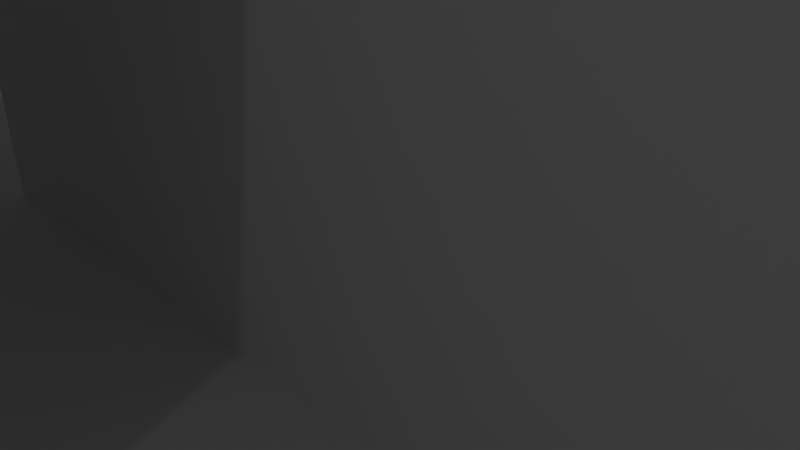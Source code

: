 # Source: JasonGunter_Maze2.blend  (saved by Blender 2.77.0; exported with 4.5.12 LTS)
import bpy
from mathutils import Matrix  # noqa: F401  (used for matrix-valued properties, if any)

bpy.ops.wm.read_factory_settings(use_empty=True)
scene = bpy.context.scene
scene.name = 'Scene'

# ---- collections
col_collection_1 = bpy.data.collections.new('Collection 1'); scene.collection.children.link(col_collection_1)

# ---- world
world_world = bpy.data.worlds.new('World'); scene.world = world_world
world_world.color = (0.05088, 0.05088, 0.05088)
world_world.use_sun_shadow = False
world_world.sun_shadow_jitter_overblur = 0.0
world_world.cycles.sampling_method = 'MANUAL'

# ---- cameras
cam_camera = bpy.data.cameras.new('Camera')
cam_camera.clip_end = 100.0
cam_camera.lens = 35.0
cam_camera.sensor_width = 32.0
cam_camera.sensor_height = 18.0
cam_camera.ortho_scale = 7.314
cam_camera.dof.focus_distance = 0.0
cam_camera.dof.aperture_fstop = 128.0

# ---- lights
light_lamp_002 = bpy.data.lights.new('Lamp.002', 'POINT')
light_lamp_002.transmission_factor = 0.0
light_lamp_002.cutoff_distance = 30.0
light_lamp_002.energy = 100.0
light_lamp_002.shadow_buffer_clip_start = 1.001
light_lamp_002.shadow_soft_size = 0.1
light_lamp_002.shadow_maximum_resolution = 0.006
light_lamp_002.use_absolute_resolution = True
light_lamp_001 = bpy.data.lights.new('Lamp.001', 'POINT')
light_lamp_001.transmission_factor = 0.0
light_lamp_001.cutoff_distance = 30.0
light_lamp_001.energy = 100.0
light_lamp_001.shadow_buffer_clip_start = 1.001
light_lamp_001.shadow_soft_size = 0.1
light_lamp_001.shadow_maximum_resolution = 0.006
light_lamp_001.use_absolute_resolution = True
light_lamp = bpy.data.lights.new('Lamp', 'POINT')
light_lamp.transmission_factor = 0.0
light_lamp.cutoff_distance = 30.0
light_lamp.energy = 100.0
light_lamp.shadow_buffer_clip_start = 1.001
light_lamp.shadow_soft_size = 0.1
light_lamp.shadow_maximum_resolution = 0.006
light_lamp.use_absolute_resolution = True

# ---- meshes
me_plane = bpy.data.meshes.new('Plane')
me_plane.from_pydata([(-1.0, -1.0, 0.0), (1.0, -1.0, 0.0), (-1.0, 1.0, 0.0), (1.0, 1.0, 0.0), (-1.0, 0.0, 0.0), (0.0, -1.0, 0.0), (1.0, 0.0, 0.0), (0.0, 1.0, 0.0), (0.0, 0.0, 0.0), (-1.0, -0.5, 0.0), (0.5, -1.0, 0.0), (1.0, 0.5, 0.0), (-0.5, 1.0, 0.0), (-1.0, 0.5, 0.0), (-0.5, -1.0, 0.0), (1.0, -0.5, 0.0), (0.5, 1.0, 0.0), (0.0, 0.5, 0.0), (-0.5, 0.0, 0.0), (0.5, 0.0, 0.0), (-0.5, 0.5, 0.0), (-1.0, -0.75, 0.0), (0.75, -1.0, 0.0), (1.0, 0.75, 0.0), (-0.75, 1.0, 0.0), (-1.0, 0.25, 0.0), (-0.25, -1.0, 0.0), (1.0, -0.25, 0.0), (0.25, 1.0, 0.0), (-0.25, -0.25, 8.0), (0.0, -0.25, 0.0), (0.25, 0.0, 0.0), (-1.0, -0.25, 0.0), (0.25, -1.0, 0.0), (1.0, 0.25, 0.0), (-0.25, 1.0, 0.0), (-1.0, 0.75, 0.0), (-0.75, -1.0, 0.0), (1.0, -0.75, 0.0), (0.75, 1.0, 0.0), (0.0, -0.75, 0.0), (-0.25, 0.0, 0.0), (0.75, 0.0, 0.0), (0.5, -0.25, 0.0), (-0.5, -0.25, 0.0), (-0.5, -0.75, 0.0), (-0.5, -0.25, 8.0), (-0.75, 0.5, 0.0), (-0.25, 0.5, 0.0), (0.25, 0.5, 0.0), (0.75, 0.5, 0.0), (0.75, 0.25, 0.0), (0.25, 0.75, 0.0), (-0.45, 0.0, 7.5), (-0.25, -0.75, 0.0), (-0.75, -0.75, 0.0), (0.75, -0.75, 0.0), (0.25, -0.75, 0.0), (0.25, -0.25, 0.0), (0.75, -0.25, 0.0), (-0.25, -0.25, 0.0), (-0.3, 0.0, 7.5), (0.75, 0.75, 0.0), (-1.0, -0.75, 6.0), (-1.0, -1.0, 6.0), (0.75, -1.0, 6.0), (1.0, -1.0, 6.0), (1.0, 0.75, 6.0), (1.0, 1.0, 6.0), (-0.75, 1.0, 6.0), (-1.0, 1.0, 6.0), (-0.25, -1.0, 6.0), (0.0, -1.0, 6.0), (1.0, -0.25, 6.0), (1.0, 0.0, 6.0), (0.25, 1.0, 6.0), (0.0, 1.0, 6.0), (0.0, -0.25, 6.0), (0.0, 0.0, 5.75), (0.25, 0.0, 6.0), (1.0, 0.25, 6.0), (1.0, 0.5, 6.0), (-0.25, 1.0, 6.0), (-0.5, 1.0, 6.0), (-1.0, 0.75, 6.0), (-1.0, 0.5, 6.0), (-0.75, -1.0, 6.0), (-0.5, -1.0, 6.0), (-0.3, 0.0, 6.312), (-0.45, 0.0, 6.5), (0.75, 0.0, 6.0), (0.5, 0.0, 6.0), (0.5, -0.25, 6.0), (-0.5, -0.25, 6.0), (-0.5, 0.75, 6.0), (-0.75, 0.5, 6.0), (-0.25, 0.5, 6.0), (-0.5, 0.5, 6.0), (0.25, 0.5, 6.0), (0.0, 0.5, 6.0), (0.25, -1.0, 6.0), (1.0, -0.75, 6.0), (0.75, 1.0, 6.0), (0.0, -0.75, 6.0), (-0.5, -0.75, 6.0), (0.75, 0.5, 6.0), (0.75, 0.25, 6.0), (0.25, 0.75, 6.0), (-0.75, 0.75, 6.0), (-0.25, -0.75, 6.0), (-0.75, -0.75, 6.0), (0.75, -0.75, 6.0), (0.25, -0.75, 6.0), (0.25, -0.25, 6.0), (0.75, -0.25, 6.0), (-0.25, -0.25, 5.875), (-0.25, 0.75, 6.0), (0.75, 0.75, 6.0), (-0.25, 0.5, 8.0), (-0.5, 0.5, 8.0), (-0.5, 0.75, 8.0), (-0.25, 0.75, 8.0), (-0.5, 1.49e-08, 10.0), (-0.5, 0.0, 10.0), (-0.5, -0.25, 10.0), (-0.25, -0.25, 10.0), (-0.25, 0.0, 12.0), (-0.5, 0.0, 12.0), (-0.5, -0.25, 12.0), (-0.25, -0.25, 12.0), (-0.25, 0.5, 10.0), (-0.5, 0.5, 10.0), (-0.5, 0.75, 10.0), (-0.25, 0.75, 10.0), (-0.25, 0.5, 12.0), (-0.5, 0.5, 12.0), (-0.5, 0.75, 12.0), (-0.25, 0.75, 12.0), (-0.5, 0.5, 10.0), (-0.5, 0.5, 10.0), (-0.25, 0.5, 12.0), (-0.5, 0.5, 12.0), (-0.3, 0.5, 6.688), (-0.45, 0.5, 6.5), (-0.3, 0.5, 7.5), (-0.45, 0.5, 7.5), (-0.25, 0.75, 12.0), (-0.5, 0.75, 12.0), (-0.5, 0.75, 12.0), (-0.25, 0.75, 12.0), (-0.25, -0.25, 10.0), (-0.5, -0.25, 10.0), (-0.25, -0.25, 12.0), (-0.5, -0.25, 12.0), (-0.25, -0.75, 6.0), (-0.5, -0.75, 6.0), (-0.25, -1.0, 6.0), (-0.5, -1.0, 6.0), (0.25, -0.25, 12.0), (0.25, -0.25, 10.0), (0.25, -1.0, 6.0), (0.25, -0.75, 6.0), (0.0, -0.25, 6.0), (0.0, 0.0, 5.75), (-0.3, 0.0, 6.312), (-0.25, -0.25, 5.875), (-0.25, -0.25, 12.0), (-0.25, 0.0, 12.0), (0.25, 0.03242, 12.0), (0.25, -0.25, 12.0), (1.0, 0.875, 6.0), (0.875, 1.0, 6.0), (0.75, 0.875, 6.0), (0.875, 0.875, 6.0), (1.0, -0.125, 6.0), (0.875, 0.0, 6.0), (0.75, -0.125, 6.0), (0.875, -0.25, 6.0), (0.875, -0.125, 6.0), (1.0, -0.25, 9.0), (1.0, -0.125, 9.0), (0.875, -0.25, 9.0), (0.875, -0.125, 9.0), (1.0, 0.875, 9.0), (1.0, 1.0, 9.0), (0.875, 1.0, 9.0), (0.875, 0.875, 9.0), (0.9375, -0.125, 6.0), (0.9375, -0.125, 9.0), (1.0, -0.125, 7.5), (0.875, -0.125, 7.5), (0.9062, -0.125, 6.0), (0.9062, -0.125, 9.0), (1.0, -0.125, 8.25), (0.875, -0.125, 8.25), (0.9688, -0.125, 6.0), (0.9688, -0.125, 9.0), (1.0, -0.125, 6.75), (0.875, -0.125, 6.75), (0.9375, -0.125, 8.25), (0.9688, -0.125, 8.25), (0.9062, -0.125, 8.25), (0.9375, 0.875, 6.0), (0.9375, 0.875, 9.0), (1.0, 0.875, 7.5), (0.875, 0.875, 7.5), (0.9062, 0.875, 6.0), (0.9062, 0.875, 9.0), (1.0, 0.875, 6.75), (0.875, 0.875, 8.25), (0.9688, 0.875, 6.0), (0.9688, 0.875, 9.0), (1.0, 0.875, 8.25), (0.875, 0.875, 6.75), (0.9375, 0.875, 8.25), (0.9062, 0.875, 8.25), (0.9688, 0.875, 8.25), (0.9062, -0.125, 9.0), (0.875, -0.125, 9.0), (0.875, -0.125, 8.25), (0.9688, -0.125, 9.0), (0.9375, -0.125, 9.0), (0.9375, -0.125, 8.25), (1.0, -0.125, 9.0), (1.0, -0.125, 8.25), (0.9062, -0.125, 8.25), (0.9688, -0.125, 8.25), (0.875, -0.25, 12.0), (0.75, -0.25, 12.0), (0.75, -0.125, 12.0), (0.875, -0.125, 12.0), (0.875, 1.0, 12.0), (0.75, 1.0, 12.0), (0.75, 0.875, 12.0), (0.875, 0.875, 12.0), (0.8125, -0.125, 6.0), (0.8125, -0.125, 12.0), (0.875, -0.125, 9.0), (0.75, -0.125, 9.0), (0.7812, -0.125, 6.0), (0.7812, -0.125, 12.0), (0.875, -0.125, 10.5), (0.75, -0.125, 10.5), (0.8438, -0.125, 6.0), (0.8438, -0.125, 12.0), (0.875, -0.125, 7.5), (0.75, -0.125, 7.5), (0.8125, -0.125, 10.5), (0.8438, -0.125, 10.5), (0.7812, -0.125, 10.5), (0.8125, 0.875, 6.0), (0.875, 0.875, 9.0), (0.75, 0.875, 9.0), (0.8125, 0.875, 9.0), (0.7812, 0.875, 6.0), (0.875, 0.875, 10.5), (0.75, 0.875, 7.5), (0.8438, 0.875, 6.0), (0.875, 0.875, 7.5), (0.75, 0.875, 10.5), (0.8125, 0.875, 10.5), (0.7812, 0.875, 9.0), (0.8438, 0.875, 9.0), (0.7812, 0.875, 7.5), (0.7812, 0.875, 10.5), (0.8438, 0.875, 10.5), (0.7812, -0.125, 12.0), (0.75, -0.125, 12.0), (0.875, -0.125, 10.5), (0.875, -0.125, 12.0), (0.8438, -0.125, 12.0), (0.8125, -0.125, 12.0), (0.8125, -0.125, 10.5), (0.75, -0.125, 10.5), (0.7812, -0.125, 10.5), (0.8438, -0.125, 10.5), (-1.0, 0.75, 8.0), (-1.0, 0.5, 8.0), (-0.75, 0.5, 8.0), (-0.75, 0.75, 8.0), (-1.0, -0.75, 8.0), (-1.0, -1.0, 8.0), (-0.75, -1.0, 8.0), (-0.75, -0.75, 8.0), (-0.875, 0.5, 6.0), (-0.875, -0.75, 6.0), (-0.875, 0.5, 8.0), (-0.75, 0.5, 7.0), (-1.0, 0.5, 7.0), (-0.875, -0.75, 8.0), (-1.0, -0.75, 7.0), (-0.75, -0.75, 7.0), (-0.875, -0.75, 7.0), (-0.875, 0.5, 7.0), (-0.9375, 0.5, 6.0), (-0.9375, -0.75, 6.0), (-0.9375, 0.5, 8.0), (-0.75, 0.5, 6.5), (-1.0, 0.5, 7.5), (-0.9375, -0.75, 8.0), (-1.0, -0.75, 6.5), (-0.75, -0.75, 7.5), (-0.8125, 0.5, 6.0), (-0.8125, -0.75, 6.0), (-0.8125, 0.5, 8.0), (-0.75, 0.5, 7.5), (-1.0, 0.5, 6.5), (-0.8125, -0.75, 8.0), (-1.0, -0.75, 7.5), (-0.75, -0.75, 6.5), (-0.875, -0.75, 7.5), (-0.875, -0.75, 6.5), (-0.8125, -0.75, 7.0), (-0.9375, -0.75, 7.0), (-0.875, 0.5, 7.5), (-0.875, 0.5, 6.5), (-0.9375, 0.5, 7.0), (-0.8125, 0.5, 7.0), (-0.8125, 0.5, 6.5), (-0.9375, 0.5, 6.5), (-0.9375, 0.5, 7.5), (-0.9375, -0.75, 6.5), (-0.8125, -0.75, 6.5), (-0.8125, -0.75, 7.5), (-0.9375, -0.75, 7.5), (-0.8125, 0.5, 7.5), (-0.9375, -0.75, 8.0), (-1.0, -0.75, 8.0), (-1.0, -0.75, 7.5), (-0.8125, -0.75, 8.0), (-0.875, -0.75, 8.0), (-0.875, -0.75, 7.5), (-0.75, -0.75, 8.0), (-0.75, -0.75, 7.5), (-0.9375, -0.75, 7.5), (-0.8125, -0.75, 7.5), (-0.9375, 0.5, 6.0), (-1.0, 0.5, 6.0), (-1.0, 0.5, 6.5), (-0.8125, 0.5, 6.0), (-0.875, 0.5, 6.0), (-0.75, 0.5, 6.0), (-0.75, 0.5, 6.5), (-0.875, 0.5, 6.5), (-0.9375, 0.5, 6.5), (-0.8125, 0.5, 6.5), (0.75, 0.875, 11.25), (0.75, -0.125, 11.25), (0.75, 0.375, 10.5), (0.75, 0.375, 12.0), (0.75, 0.875, 10.88), (0.75, -0.125, 10.88), (0.75, 0.625, 10.5), (0.75, 0.125, 12.0), (0.75, 0.875, 11.62), (0.75, -0.125, 11.62), (0.75, 0.125, 10.5), (0.75, 0.625, 12.0), (0.75, 0.625, 11.25), (0.75, 0.625, 10.88), (0.75, 0.875, 10.69), (0.75, -0.125, 10.69), (0.75, 0.75, 10.5), (0.75, 5.215e-08, 12.0), (0.75, 0.875, 11.44), (0.75, -0.125, 11.44), (0.75, 0.25, 10.5), (0.75, 0.5, 12.0), (0.75, 0.375, 11.81), (0.75, 0.875, 11.06), (0.75, -0.125, 11.06), (0.75, 0.5, 10.5), (0.75, 0.25, 12.0), (0.75, 0.875, 11.81), (0.75, -0.125, 11.81), (0.75, 5.215e-08, 10.5), (0.75, 0.75, 12.0), (0.75, 0.75, 11.25), (0.75, 0.625, 11.06), (0.75, 0.625, 10.69), (0.75, 0.75, 11.62), (0.75, 0.625, 11.81), (0.75, 0.125, 11.81), (0.75, 0.25, 11.81), (0.75, 0.75, 11.44), (0.75, 0.75, 11.81), (0.75, 0.5, 11.81), (0.75, 0.75, 11.06), (0.75, 5.215e-08, 10.69), (-0.25, 0.75, 12.0), (-0.25, 0.625, 12.0), (-0.25, 0.75, 11.25), (-0.25, 0.625, 11.25), (-0.25, 0.75, 11.62), (-0.25, 0.625, 11.62), (-0.25, 0.625, 11.81), (-0.25, 0.625, 11.44), (-0.25, 0.75, 11.44), (-0.25, 0.75, 11.81), (-1.0, 0.75, 10.0), (-0.75, 0.5, 10.0), (-0.75, 0.75, 10.0), (-0.5, 0.75, 9.0), (-0.5, 0.5, 9.0), (-0.5, 0.6875, 8.0), (-0.5, 0.6875, 10.0), (-0.5, 0.75, 9.5), (-0.5, 0.5, 9.5), (-0.5, 0.75, 8.5), (-0.5, 0.5, 8.5), (-0.5, 0.6875, 9.0), (-0.5, 0.6875, 8.5), (-0.5, 0.6875, 9.5), (-0.75, 0.6875, 10.0), (-0.75, 0.75, 10.0), (-0.75, 0.75, 9.5), (-0.75, 0.6875, 9.5), (-0.75, 0.6875, 8.0), (-0.75, 0.75, 8.0), (-0.75, 0.75, 8.5), (-0.75, 0.6875, 8.5), (1.0, 0.0, 6.0), (1.0, 0.25, 6.0), (0.875, 0.0, 6.0), (0.75, 0.0, 6.0), (0.75, 0.25, 6.0), (-0.9688, 0.5, 8.0), (-1.0, -0.125, 8.0), (-0.9688, -0.75, 8.0), (-0.9375, -0.125, 8.0), (-0.9688, -0.125, 8.0), (-0.9844, 0.5, 8.0), (-1.0, -0.4375, 8.0), (-0.9844, -0.75, 8.0), (-0.9531, 0.5, 8.0), (-1.0, 0.1875, 8.0), (-0.9531, -0.75, 8.0), (-0.9531, -0.125, 8.0), (-0.9844, -0.125, 8.0), (-0.9922, 0.5, 8.0), (-1.0, -0.5937, 8.0), (-0.9922, -0.75, 8.0), (-0.9609, 0.5, 8.0), (-1.0, 0.03125, 8.0), (-0.9609, -0.75, 8.0), (-0.9453, -0.125, 8.0), (-0.9766, -0.125, 8.0), (-0.9766, 0.5, 8.0), (-1.0, -0.2812, 8.0), (-0.9766, -0.75, 8.0), (-0.9453, 0.5, 8.0), (-1.0, 0.3438, 8.0), (-0.9453, -0.75, 8.0), (-0.9609, -0.125, 8.0), (-0.9922, -0.125, 8.0), (-0.9961, 0.5, 8.0), (-1.0, -0.6719, 8.0), (-0.9961, -0.75, 8.0), (-0.9648, 0.5, 8.0), (-1.0, -0.04687, 8.0), (-0.9648, -0.75, 8.0), (-0.9375, -0.2031, 8.0), (-0.9414, -0.125, 8.0), (-0.9727, -0.125, 8.0), (-0.9805, 0.5, 8.0), (-1.0, -0.3594, 8.0), (-0.9805, -0.75, 8.0), (-0.9492, 0.5, 8.0), (-1.0, 0.2656, 8.0), (-0.9492, -0.75, 8.0), (-0.957, -0.125, 8.0), (-0.9883, -0.125, 8.0), (-0.9883, 0.5, 8.0), (-1.0, -0.5156, 8.0), (-0.9883, -0.75, 8.0), (-0.957, 0.5, 8.0), (-1.0, 0.1094, 8.0), (-0.957, -0.75, 8.0), (-0.9492, -0.125, 8.0), (-0.9805, -0.125, 8.0), (-0.9727, 0.5, 8.0), (-1.0, -0.2031, 8.0), (-0.9727, -0.75, 8.0), (-0.9414, 0.5, 8.0), (-1.0, 0.4219, 8.0), (-0.9414, -0.75, 8.0), (-0.9688, -0.2031, 8.0), (-0.9648, -0.125, 8.0), (-0.9961, -0.125, 8.0), (-0.9531, -0.2031, 8.0), (-0.9844, -0.2031, 8.0), (-0.9922, -0.2031, 8.0), (-0.9766, -0.2031, 8.0), (-0.9609, -0.2031, 8.0), (-0.9453, -0.2031, 8.0), (-0.9492, -0.2031, 8.0), (-0.9414, -0.2031, 8.0), (-0.9648, -0.2031, 8.0), (-0.957, -0.2031, 8.0), (-0.9805, -0.2031, 8.0), (-0.9727, -0.2031, 8.0), (-0.9961, -0.2031, 8.0), (-0.9883, -0.2031, 8.0), (-0.9375, -0.2031, 10.0), (-0.9375, -0.125, 10.0), (-0.9414, -0.125, 10.0), (-0.9727, -0.125, 10.0), (-0.9688, -0.125, 10.0), (-0.957, -0.125, 10.0), (-0.9531, -0.125, 10.0), (-0.9883, -0.125, 10.0), (-0.9844, -0.125, 10.0), (-0.9492, -0.125, 10.0), (-0.9453, -0.125, 10.0), (-0.9805, -0.125, 10.0), (-0.9766, -0.125, 10.0), (-0.9648, -0.125, 10.0), (-0.9609, -0.125, 10.0), (-0.9961, -0.125, 10.0), (-0.9922, -0.125, 10.0), (-1.0, -0.125, 10.0), (-1.0, -0.2031, 10.0), (-0.9414, -0.2031, 10.0), (-0.9375, -0.1641, 8.0), (-0.9375, -0.125, 9.0), (-0.9375, -0.1445, 8.0), (-0.9375, -0.125, 9.5), (-0.9375, -0.1836, 8.0), (-0.9375, -0.125, 8.5), (-0.9375, -0.2031, 9.5), (-0.9375, -0.1641, 9.5), (-0.9375, -0.1836, 9.5), (-0.9375, -0.1445, 9.5), (-0.4875, -0.1445, 10.0), (-0.4875, -0.125, 10.0), (-0.4875, -0.125, 9.5), (-0.4875, -0.1836, 10.0), (-0.4875, -0.1641, 10.0), (-0.4875, -0.1641, 9.5), (-0.4875, -0.2031, 10.0), (-0.4875, -0.2031, 9.5), (-0.4875, -0.1836, 9.5), (-0.4875, -0.1445, 9.5)], [], [(40, 54, 109, 103), (18, 44, 93, 89), (54, 45, 104, 109), (113, 92, 114, 176, 239, 235, 243, 178, 175, 90, 91, 79), (22, 1, 66, 65), (21, 0, 64, 63), (54, 40, 57, 33, 10, 22, 56, 38, 15, 27, 59, 43, 58, 30, 60, 44, 18, 41, 8, 31, 19, 42, 51, 50, 62, 39, 16, 28, 52, 49, 17, 48, 20, 47, 13, 25, 4, 32, 9, 21, 55, 45), (41, 18, 89, 88), (57, 40, 103, 112), (33, 57, 112, 100), (170, 68, 184, 183, 212, 204, 208), (115, 77, 162, 165), (178, 191, 187, 195, 174, 74, 175), (95, 108, 279, 401, 400, 278, 305, 287, 297), (76, 82, 116, 96, 99, 98, 107, 75), (80, 106, 425, 422), (95, 97, 94, 108), (87, 71, 109, 104), (71, 72, 103, 109), (63, 64, 281, 280, 308, 290, 300), (86, 87, 104, 110), (65, 66, 101, 111), (72, 100, 112, 103), (79, 78, 167, 168), (89, 53, 145, 143), (83, 94, 148, 147), (97, 96, 118, 119), (173, 257, 250, 254, 172, 117, 105, 106, 80, 81, 67, 170, 210, 202, 206), (59, 27, 73, 177, 114, 92, 113, 77, 115, 93, 44, 60, 30, 58, 43), (55, 21, 63, 295, 285, 303, 110), (1, 38, 101, 66), (48, 17, 49, 98, 99, 96, 97, 95, 302, 284, 294, 85, 13, 47, 20), (45, 55, 110, 104), (3, 39, 102, 171, 68), (5, 33, 100, 72, 71, 87, 86, 64, 0, 37, 14, 26), (52, 28, 75, 107), (8, 41, 88, 78), (49, 52, 107, 98), (12, 24, 2, 70, 69, 83, 82, 76, 75, 28, 7, 35), (56, 22, 65, 111), (38, 56, 111, 101), (29, 61, 122, 125), (93, 115, 29, 46), (89, 93, 46, 53), (115, 88, 61, 29), (121, 120, 408, 402, 406, 132, 133), (116, 94, 120, 121), (96, 116, 121, 118), (125, 122, 126, 129), (61, 53, 123, 122), (46, 29, 125, 124), (53, 46, 124, 123), (128, 129, 126, 127), (127, 126, 140, 141), (128, 124, 151, 153), (123, 124, 128, 127), (133, 132, 136, 137), (118, 121, 133, 130), (119, 118, 130, 131, 407, 403, 409), (135, 134, 137, 136), (130, 133, 137, 134), (131, 130, 134, 135), (138, 139, 141, 140), (122, 123, 139, 138), (123, 127, 141, 139), (126, 122, 138, 140), (142, 143, 145, 144), (53, 61, 144, 145), (88, 89, 143, 142), (61, 88, 142, 144), (148, 149, 146, 147), (94, 116, 149, 148), (116, 82, 146, 149), (82, 83, 147, 146), (153, 151, 155, 157), (125, 129, 152, 150), (129, 128, 153, 152), (124, 125, 150, 151), (155, 154, 156, 157), (23, 3, 68, 170, 67, 81, 80, 74, 174, 73, 27, 6, 34, 11), (154, 150, 159, 161), (151, 150, 154, 155), (159, 158, 160, 161), (150, 152, 158, 159), (156, 154, 161, 160), (165, 162, 163, 164), (78, 88, 164, 163), (88, 115, 165, 164), (77, 78, 163, 162), (166, 169, 168, 167), (113, 79, 168, 169), (78, 77, 166, 167), (77, 113, 169, 166), (177, 178, 245, 237, 241, 230, 227), (73, 174, 197, 189, 193, 180, 179), (181, 179, 180, 196, 188, 192, 182), (201, 194, 182, 192), (178, 177, 181, 182, 194, 190, 198), (177, 73, 179, 181), (186, 207, 203, 211, 183, 184, 185), (171, 173, 213, 205, 209, 186, 185), (186, 209, 219, 218), (68, 171, 185, 184), (200, 199, 188, 196), (193, 200, 196, 180), (199, 201, 192, 188), (235, 239, 176, 246, 238, 242, 249, 247, 248, 241, 237, 245, 178, 243), (209, 215, 225, 219), (381, 357, 390, 395, 394, 396, 392, 358, 378, 359, 379, 352, 371, 348, 366, 356, 375, 388, 361, 351, 370, 347, 365, 355, 374, 267, 363, 353, 382, 383, 368, 386), (253, 261, 263, 254, 250, 257, 173, 258, 251, 262), (226, 224, 223, 220), (225, 222, 221, 217), (219, 225, 217, 218), (222, 226, 220, 221), (207, 186, 218, 217), (214, 216, 226, 222), (212, 183, 223, 224), (215, 214, 222, 225), (216, 212, 224, 226), (228, 227, 230, 244, 236, 240, 229), (114, 177, 227, 228), (249, 242, 229, 240), (176, 114, 228, 229, 242, 238, 246), (171, 102, 232, 231), (173, 171, 231, 234, 255, 251, 258), (102, 172, 256, 252, 259, 360, 350, 369, 346, 364, 354, 373, 233, 232), (248, 247, 236, 244), (241, 248, 244, 230), (247, 249, 240, 236), (259, 264, 274, 273, 375, 356, 366, 348, 371, 352, 362), (256, 263, 261, 252), (172, 254, 263, 256), (152, 153, 157, 156, 160, 158), (252, 261, 264, 259), (261, 253, 260, 264), (253, 262, 265, 260), (262, 251, 255, 265), (275, 268, 269, 270), (274, 272, 271, 266), (273, 274, 266, 267, 374, 355, 365, 347, 370, 351, 361), (272, 275, 270, 271), (260, 265, 275, 272), (264, 260, 272, 274), (255, 234, 269, 268), (265, 255, 268, 275), (388, 375, 273, 361), (84, 85, 306, 288, 298, 277, 276), (281, 282, 283, 307, 289, 299, 280), (86, 110, 309, 291, 301, 283, 282), (64, 86, 282, 281), (324, 308, 280, 299), (323, 310, 289, 307), (322, 311, 292, 312), (321, 300, 290, 313), (319, 315, 293, 316), (318, 297, 287, 317), (315, 318, 317, 293), (284, 302, 318, 315), (302, 95, 297, 318), (306, 319, 316, 288), (85, 294, 319, 306), (294, 284, 315, 319), (288, 316, 320, 298), (316, 293, 314, 320), (311, 321, 313, 292), (322, 309, 342, 345), (295, 63, 337, 336), (309, 322, 312, 291), (285, 295, 336, 340), (321, 311, 343, 344), (301, 323, 307, 283), (291, 312, 323, 301), (312, 292, 310, 323), (310, 324, 299, 289), (292, 313, 324, 310), (313, 290, 308, 324), (314, 325, 335, 331), (293, 317, 325, 314), (317, 287, 305, 325), (335, 333, 332, 329), (334, 331, 330, 326), (328, 334, 326, 485, 452, 469, 436, 477, 444, 460, 428, 482, 449, 466, 433, 474, 441, 457, 327), (331, 335, 329, 330), (298, 320, 334, 328), (325, 305, 333, 335), (305, 278, 332, 333), (320, 314, 331, 334), (277, 298, 328, 327, 456, 440, 473, 432, 465, 448, 481, 427, 459, 443, 476, 435, 468, 451, 484), (340, 336, 344, 343), (336, 337, 338, 344), (341, 339, 345, 342), (339, 340, 343, 345), (63, 300, 338, 337), (309, 110, 341, 342), (300, 321, 344, 338), (303, 285, 340, 339), (311, 322, 345, 343), (110, 303, 339, 341), (377, 358, 392, 391), (372, 383, 382, 353), (349, 368, 383, 372), (183, 211, 203, 207, 217, 221, 220, 223), (367, 386, 368, 349), (357, 381, 386, 367), (359, 378, 387, 377, 384, 380, 385, 376, 233, 373, 354, 364, 346, 369, 350, 360, 259, 362, 352, 379), (380, 384, 377, 391, 397, 393, 398, 389, 376, 385), (377, 387, 378, 358), (398, 393, 394, 395), (397, 391, 392, 396), (393, 397, 396, 394), (389, 398, 395, 390), (357, 376, 389, 390), (286, 304, 278, 400, 401, 399, 276, 277, 455, 439, 472, 431, 464, 447, 480, 426, 458, 442, 475, 434, 467, 450, 483, 296), (36, 13, 85, 84, 70, 2), (408, 411, 410, 402), (408, 120, 418, 419), (405, 132, 414, 413), (402, 410, 412, 406), (415, 416, 413, 414), (406, 412, 416, 415), (132, 406, 415, 414), (412, 405, 413, 416), (418, 417, 420, 419), (404, 411, 420, 417), (120, 404, 417, 418), (411, 408, 419, 420), (424, 423, 421, 422, 425), (175, 74, 421, 423), (90, 175, 423, 424), (106, 90, 424, 425), (74, 80, 422, 421), (428, 460, 444, 477, 436, 469, 452, 485, 326, 330, 329, 332, 278, 304, 286, 296, 483, 450, 467, 434, 475, 442, 458, 426, 480, 447, 464, 431, 472, 439, 455, 277, 484, 451, 468, 435, 476, 443, 459, 427, 488, 454, 471, 438, 479, 446, 463, 430, 487, 453, 470, 437, 478, 445, 462, 429, 525, 523, 527, 461, 496, 494, 495, 489, 498, 493, 497, 486, 500, 492, 499, 490, 502, 491, 501, 481, 448, 465, 432, 473, 440, 456, 327, 457, 441, 474, 433, 466, 449, 482), (489, 495, 494, 496, 522, 503, 539, 536, 537, 533, 534, 504, 505, 513, 512, 509, 508, 517, 516, 507, 506, 515, 514, 511, 510, 519, 518, 520, 521, 481, 501, 491, 502, 490, 499, 492, 500, 486, 497, 493, 498), (496, 461, 527, 523, 525, 429, 528, 524, 526, 532, 530, 531, 529, 503, 522), (427, 481, 521, 520), (530, 532, 542, 538), (233, 376, 357, 367, 349, 372, 353, 363, 267, 266, 271, 270, 269, 234, 231, 232), (529, 531, 541, 540), (542, 535, 534, 533), (541, 538, 537, 536), (540, 541, 536, 539), (538, 542, 533, 537), (531, 530, 538, 541), (532, 526, 535, 542), (503, 529, 540, 539), (94, 97, 119, 409, 403, 407, 131, 135, 136, 132, 405, 412, 410, 411, 404, 120), (50, 51, 42, 19, 31, 8, 78, 79, 91, 90, 106, 105, 117, 172, 102, 39, 62), (108, 94, 83, 69, 70, 84, 276, 399, 401, 279), (206, 202, 210, 170, 208, 204, 212, 216, 214, 215, 209, 205, 213, 173), (195, 187, 191, 178, 198, 190, 194, 201, 199, 200, 193, 189, 197, 174), (488, 427, 520, 518, 519, 510, 511, 514, 515, 506, 507, 516, 517, 508, 509, 512, 513, 505, 504, 534, 535, 526, 524, 528, 429, 462, 445, 478, 437, 470, 453, 487, 430, 463, 446, 479, 438, 471, 454)])
me_plane.use_remesh_preserve_volume = False
me_plane.use_remesh_preserve_attributes = False
me_plane.use_mirror_vertex_groups = False
me_plane.update()

# ---- objects
ob_lamp_002 = bpy.data.objects.new('Lamp.002', light_lamp_002)
ob_lamp_001 = bpy.data.objects.new('Lamp.001', light_lamp_001)
ob_plane = bpy.data.objects.new('Plane', me_plane)
ob_lamp = bpy.data.objects.new('Lamp', light_lamp)
ob_camera = bpy.data.objects.new('Camera', cam_camera)

# ---- transforms, parenting, visibility, modifiers, constraints
ob_lamp_002.location = (3.9, 16.76, 14.22)
ob_lamp_002.rotation_euler = (0.6503, 0.05522, 1.866)
ob_lamp_002.lock_rotations_4d = False
ob_lamp_002.empty_display_type = 'ARROWS'
ob_lamp_002.color = (0.0, 0.0, 0.0, 0.0)
ob_lamp_002.lineart.crease_threshold = 0.0
ob_lamp_001.location = (4.316, -12.38, 12.06)
ob_lamp_001.rotation_euler = (0.6503, 0.05522, 1.866)
ob_lamp_001.lock_rotations_4d = False
ob_lamp_001.empty_display_type = 'ARROWS'
ob_lamp_001.color = (0.0, 0.0, 0.0, 0.0)
ob_lamp_001.lineart.crease_threshold = 0.0
ob_plane.location = (0.0, 0.0, 0.0)
ob_plane.scale = (10.0, 10.0, 1.0)
ob_plane.lineart.crease_threshold = 0.0
ob_lamp.location = (4.076, 1.005, 12.94)
ob_lamp.rotation_euler = (0.6503, 0.05522, 1.866)
ob_lamp.lock_rotations_4d = False
ob_lamp.empty_display_type = 'ARROWS'
ob_lamp.color = (0.0, 0.0, 0.0, 0.0)
ob_lamp.lineart.crease_threshold = 0.0
ob_camera.location = (7.481, -6.508, 5.344)
ob_camera.rotation_euler = (1.109, 0.01082, 0.8149)
ob_camera.lock_rotations_4d = False
ob_camera.empty_display_type = 'ARROWS'
ob_camera.color = (0.0, 0.0, 0.0, 0.0)
ob_camera.hide_viewport = True
ob_camera.display_type = 'WIRE'
ob_camera.lineart.crease_threshold = 0.0

# ---- collection membership
col_collection_1.objects.link(ob_lamp_002)
col_collection_1.objects.link(ob_lamp_001)
col_collection_1.objects.link(ob_plane)
col_collection_1.objects.link(ob_lamp)
col_collection_1.objects.link(ob_camera)

# ---- scene / render settings (as saved in the file)
scene.camera = ob_camera
scene.frame_start = 1; scene.frame_end = 250; scene.frame_set(1)
scene.render.engine = 'BLENDER_EEVEE_NEXT'
scene.render.resolution_percentage = 50
scene.render.dither_intensity = 0.0
scene.cycles.use_denoising = False
scene.cycles.samples = 128
scene.cycles.sampling_pattern = 'TABULATED_SOBOL'
scene.cycles.light_sampling_threshold = 0.0
scene.cycles.use_adaptive_sampling = False
scene.cycles.use_light_tree = False
scene.cycles.blur_glossy = 0.0
scene.cycles.sample_clamp_indirect = 0.0
scene.view_settings.view_transform = 'Standard'
bpy.context.view_layer.update()
